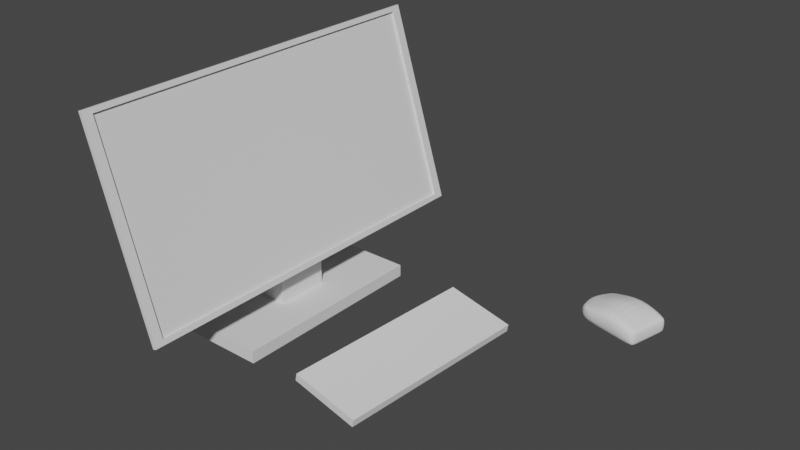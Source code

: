 # Source: PC.blend  (saved by Blender 2.82.7; exported with 4.5.12 LTS)
import bpy
from mathutils import Matrix  # noqa: F401  (used for matrix-valued properties, if any)

bpy.ops.wm.read_factory_settings(use_empty=True)
scene = bpy.context.scene
scene.name = 'Scene'

# ---- collections
col_collection = bpy.data.collections.new('Collection'); scene.collection.children.link(col_collection)

# ---- materials (node trees are filled in below, after node groups)
mat_material_001 = bpy.data.materials.new('Material.001')
mat_material_001.use_transparent_shadow = False
mat_monitor = bpy.data.materials.new('monitor')
mat_monitor.use_transparent_shadow = False

# ---- material node trees
mat_material_001.use_nodes = True; mat_material_001.node_tree.nodes.clear()
_N = mat_material_001.node_tree.nodes; _L = mat_material_001.node_tree.links
n0 = _N.new('ShaderNodeOutputMaterial'); n0.name = 'Material Output'; n0.location = (300, 300)
n1 = _N.new('ShaderNodeBsdfPrincipled'); n1.name = 'Principled BSDF'; n1.location = (10, 300)
n1.distribution = 'GGX'
n1.subsurface_method = 'BURLEY'
n1.inputs[3].default_value = 1.45
n1.inputs[27].default_value = (0.0, 0.0, 0.0, 1.0)
n1.inputs[28].default_value = 1.0
_L.new(n1.outputs[0], n0.inputs[0])
n0.is_active_output = True
mat_monitor.use_nodes = True; mat_monitor.node_tree.nodes.clear()
_N = mat_monitor.node_tree.nodes; _L = mat_monitor.node_tree.links
n0 = _N.new('ShaderNodeOutputMaterial'); n0.name = 'Material Output'; n0.location = (300, 300)
n1 = _N.new('ShaderNodeBsdfPrincipled'); n1.name = 'Principled BSDF'; n1.location = (10, 300)
n1.distribution = 'GGX'
n1.subsurface_method = 'BURLEY'
n1.inputs[3].default_value = 1.45
n1.inputs[27].default_value = (0.0, 0.0, 0.0, 1.0)
n1.inputs[28].default_value = 1.0
_L.new(n1.outputs[0], n0.inputs[0])
n0.is_active_output = True

# ---- world
world_world = bpy.data.worlds.new('World'); scene.world = world_world
world_world.use_nodes = True; world_world.node_tree.nodes.clear()
_N = world_world.node_tree.nodes; _L = world_world.node_tree.links
n0 = _N.new('ShaderNodeOutputWorld'); n0.name = 'World Output'; n0.location = (300, 300)
n1 = _N.new('ShaderNodeBackground'); n1.name = 'Background'; n1.location = (10, 300)
n1.inputs[0].default_value = (0.05088, 0.05088, 0.05088, 1.0)
_L.new(n1.outputs[0], n0.inputs[0])
n0.is_active_output = True
world_world.color = (0.05088, 0.05088, 0.05088)
world_world.use_sun_shadow = False
world_world.sun_shadow_jitter_overblur = 0.0

# ---- meshes
me_plane = bpy.data.meshes.new('Plane')
me_plane.from_pydata([(-1.0, -1.0, 0.0), (1.0, -1.0, 0.0), (-1.0, 1.0, 0.0), (1.0, 1.0, 0.0), (-0.2616, -0.2616, 0.121), (0.2616, -0.2616, 0.121), (-0.2616, 0.2616, 0.121), (0.2616, 0.2616, 0.121), (-1.0, 1.0, 0.121), (-1.0, -1.0, 0.121), (1.0, -1.0, 0.121), (1.0, 1.0, 0.121), (-0.2616, -0.2616, 0.5581), (0.2616, -0.2616, 0.5581), (-0.2616, 0.2616, 0.5581), (0.2616, 0.2616, 0.5581), (-0.961, -0.2616, 1.733), (-0.4586, -0.2616, 1.806), (-0.961, 0.2616, 1.733), (-0.4586, 0.2616, 1.806)], [], [(0, 2, 3, 1), (5, 7, 15, 13), (3, 2, 8, 11), (0, 1, 10, 9), (1, 3, 11, 10), (2, 0, 9, 8), (4, 6, 8, 9), (5, 4, 9, 10), (7, 5, 10, 11), (6, 7, 11, 8), (14, 12, 16, 18), (6, 4, 12, 14), (7, 6, 14, 15), (4, 5, 13, 12), (16, 17, 19, 18), (15, 14, 18, 19), (12, 13, 17, 16), (13, 15, 19, 17)])
_uv = me_plane.uv_layers.new(name='UVMap')
_uv.uv.foreach_set('vector', [0.0, 0.0, 0.0, 1.0, 1.0, 1.0, 1.0, 0.0, 0.6308, 0.3692, 0.6308, 0.6308, 0.6308, 0.6308, 0.6308, 0.3692, 1.0, 1.0, 0.0, 1.0, 0.0, 1.0, 1.0, 1.0, 0.0, 0.0, 1.0, 0.0, 1.0, 0.0, 0.0, 0.0, 1.0, 0.0, 1.0, 1.0, 1.0, 1.0, 1.0, 0.0, 0.0, 1.0, 0.0, 0.0, 0.0, 0.0, 0.0, 1.0, 0.3692, 0.3692, 0.3692, 0.6308, 0.0, 1.0, 0.0, 0.0, 0.6308, 0.3692, 0.3692, 0.3692, 0.0, 0.0, 1.0, 0.0, 0.6308, 0.6308, 0.6308, 0.3692, 1.0, 0.0, 1.0, 1.0, 0.3692, 0.6308, 0.6308, 0.6308, 1.0, 1.0, 0.0, 1.0, 0.3692, 0.6308, 0.3692, 0.3692, 0.3692, 0.3692, 0.3692, 0.6308, 0.3692, 0.6308, 0.3692, 0.3692, 0.3692, 0.3692, 0.3692, 0.6308, 0.6308, 0.6308, 0.3692, 0.6308, 0.3692, 0.6308, 0.6308, 0.6308, 0.3692, 0.3692, 0.6308, 0.3692, 0.6308, 0.3692, 0.3692, 0.3692, 0.3692, 0.3692, 0.6308, 0.3692, 0.6308, 0.6308, 0.3692, 0.6308, 0.6308, 0.6308, 0.3692, 0.6308, 0.3692, 0.6308, 0.6308, 0.6308, 0.3692, 0.3692, 0.6308, 0.3692, 0.6308, 0.3692, 0.3692, 0.3692, 0.6308, 0.3692, 0.6308, 0.6308, 0.6308, 0.6308, 0.6308, 0.3692])
me_plane.use_remesh_fix_poles = True
me_plane.use_remesh_preserve_attributes = False
me_plane.use_mirror_vertex_groups = False
me_plane.update()
me_plane_001 = bpy.data.meshes.new('Plane.001')
me_plane_001.from_pydata([(-1.0, -1.0, 0.0), (1.0, -1.0, 0.0), (-1.0, 1.0, 0.0), (1.0, 1.0, 0.0), (-0.9508, -0.9508, 0.03676), (0.9508, -0.9508, 0.03676), (-0.9508, 0.9508, 0.03676), (0.9508, 0.9508, 0.03676), (-1.0, 1.0, 0.03676), (-1.0, -1.0, 0.03676), (1.0, -1.0, 0.03676), (1.0, 1.0, 0.03676), (-0.9508, -0.9508, 0.01217), (0.9508, -0.9508, 0.01217), (-0.9508, 0.9508, 0.01217), (0.9508, 0.9508, 0.01217)], [], [(0, 2, 3, 1), (5, 7, 15, 13), (3, 2, 8, 11), (0, 1, 10, 9), (1, 3, 11, 10), (2, 0, 9, 8), (4, 6, 8, 9), (5, 4, 9, 10), (7, 5, 10, 11), (6, 7, 11, 8), (12, 13, 15, 14), (6, 4, 12, 14), (7, 6, 14, 15), (4, 5, 13, 12)])
me_plane_001.polygons.foreach_set('material_index', [0, 0, 0, 0, 0, 0, 0, 0, 0, 0, 1, 0, 0, 0])
_uv = me_plane_001.uv_layers.new(name='UVMap')
_uv.uv.foreach_set('vector', [0.0, 0.0, 0.0, 1.0, 1.0, 1.0, 1.0, 0.0, 0.9754, 0.02462, 0.9754, 0.9754, 0.9754, 0.9754, 0.9754, 0.02462, 1.0, 1.0, 0.0, 1.0, 0.0, 1.0, 1.0, 1.0, 0.0, 0.0, 1.0, 0.0, 1.0, 0.0, 0.0, 0.0, 1.0, 0.0, 1.0, 1.0, 1.0, 1.0, 1.0, 0.0, 0.0, 1.0, 0.0, 0.0, 0.0, 0.0, 0.0, 1.0, 0.02462, 0.02462, 0.02462, 0.9754, 0.0, 1.0, 0.0, 0.0, 0.9754, 0.02462, 0.02462, 0.02462, 0.0, 0.0, 1.0, 0.0, 0.9754, 0.9754, 0.9754, 0.02462, 1.0, 0.0, 1.0, 1.0, 0.02462, 0.9754, 0.9754, 0.9754, 1.0, 1.0, 0.0, 1.0, 0.02462, 0.02462, 0.9754, 0.02462, 0.9754, 0.9754, 0.02462, 0.9754, 0.02462, 0.9754, 0.02462, 0.02462, 0.02462, 0.02462, 0.02462, 0.9754, 0.9754, 0.9754, 0.02462, 0.9754, 0.02462, 0.9754, 0.9754, 0.9754, 0.02462, 0.02462, 0.9754, 0.02462, 0.9754, 0.02462, 0.02462, 0.02462])
me_plane_001.materials.append(mat_material_001)
me_plane_001.materials.append(mat_monitor)
me_plane_001.use_remesh_fix_poles = True
me_plane_001.use_remesh_preserve_attributes = False
me_plane_001.use_mirror_vertex_groups = False
me_plane_001.update()
me_cube_001 = bpy.data.meshes.new('Cube.001')
me_cube_001.from_pydata([(-1.0, -1.0, -1.0), (-1.0, -1.0, 1.0), (-1.0, 1.0, -1.0), (-1.0, 1.0, 1.0), (1.0, -1.0, -1.0), (1.0, -1.0, 1.0), (1.0, 1.0, -1.0), (1.0, 1.0, 1.0)], [], [(0, 1, 3, 2), (2, 3, 7, 6), (6, 7, 5, 4), (4, 5, 1, 0), (2, 6, 4, 0), (7, 3, 1, 5)])
_uv = me_cube_001.uv_layers.new(name='UVMap')
_uv.uv.foreach_set('vector', [0.375, 0.0, 0.625, 0.0, 0.625, 0.25, 0.375, 0.25, 0.375, 0.25, 0.625, 0.25, 0.625, 0.5, 0.375, 0.5, 0.375, 0.5, 0.625, 0.5, 0.625, 0.75, 0.375, 0.75, 0.375, 0.75, 0.625, 0.75, 0.625, 1.0, 0.375, 1.0, 0.125, 0.5, 0.375, 0.5, 0.375, 0.75, 0.125, 0.75, 0.625, 0.5, 0.875, 0.5, 0.875, 0.75, 0.625, 0.75])
me_cube_001.use_remesh_fix_poles = True
me_cube_001.use_remesh_preserve_attributes = False
me_cube_001.use_mirror_vertex_groups = False
me_cube_001.update()
me_cube_002 = bpy.data.meshes.new('Cube.002')
me_cube_002.from_pydata([(0.7755, 0.00395, 0.1208), (0.7213, 0.0, 0.3995), (0.7755, 0.00395, -0.7213), (0.7213, 0.0, -1.0), (-1.178, -0.002932, 0.06641), (-0.8997, -0.002932, 0.2955), (-1.178, -0.002932, -0.7213), (-0.7213, 0.0, -1.0), (-0.7213, -0.7213, -1.0), (-0.7213, -1.0, -0.7213), (-1.0, -0.7213, -0.7213), (-0.7213, -1.0, 0.0168), (-0.7213, -0.7213, 0.2955), (-1.0, -0.7213, 0.06641), (-0.7213, 0.7213, -1.0), (-1.0, 0.7213, -0.7213), (-0.7213, 1.0, -0.7213), (-0.7213, 0.7213, 0.2955), (-0.7213, 1.0, 0.0168), (-1.0, 0.7213, 0.06641), (0.7213, -0.7213, -1.0), (0.7755, -0.7174, -0.7213), (0.7213, -1.0, -0.7213), (0.7213, -0.7213, 0.3995), (0.7213, -1.0, 0.1208), (0.7755, -0.7174, 0.1208), (0.7213, 0.7213, -1.0), (0.7213, 1.0, -0.7213), (0.7755, 0.7253, -0.7213), (0.7213, 0.7213, 0.3995), (0.7755, 0.7253, 0.1208), (0.7213, 1.0, 0.1208), (0.0, 0.0, -1.0), (0.0, 0.7213, -1.0), (0.0, 1.0, -0.7213), (0.0, 0.7213, 1.0), (0.0, 1.0, 0.7213), (0.0, -0.7213, -1.0), (0.0, -1.0, -0.7213), (0.0, -0.7213, 1.0), (0.0, -1.0, 0.7213), (-0.08921, -0.001466, 1.394), (0.7213, 0.5594, 0.3995), (0.7755, 0.5634, -0.7213), (-0.7213, 0.5594, -1.0), (-1.04, 0.5588, 0.06641), (-1.04, 0.5588, -0.7213), (-0.7613, 0.5588, 0.2955), (0.7213, 0.5594, -1.0), (0.7755, 0.5634, 0.1208), (-0.02002, 0.5591, 1.089), (0.0, 0.5594, -1.0), (0.7213, -0.5563, -1.0), (-1.041, -0.557, -0.7213), (-0.7621, -0.557, 0.2955), (0.7755, -0.5524, 0.1208), (-0.7213, -0.5563, -1.0), (-1.041, -0.557, 0.06641), (0.7755, -0.5524, -0.7213), (0.7213, -0.5563, 0.3995), (0.0, -0.5563, -1.0), (-0.0204, -0.5567, 1.09)], [], [(38, 40, 11, 9), (58, 55, 25, 21), (51, 48, 3, 32), (61, 54, 12, 39), (46, 45, 19, 15), (34, 36, 31, 27), (8, 9, 10), (11, 12, 13), (14, 15, 16), (17, 18, 19), (20, 21, 22), (23, 24, 25), (26, 27, 28), (29, 30, 31), (56, 8, 10, 53), (9, 11, 13, 10), (47, 17, 19, 45), (18, 16, 15, 19), (33, 14, 16, 34), (35, 29, 31, 36), (30, 28, 27, 31), (48, 26, 28, 43), (59, 23, 25, 55), (24, 22, 21, 25), (37, 20, 22, 38), (39, 12, 11, 40), (60, 52, 20, 37), (42, 1, 0, 49), (52, 3, 2, 58), (54, 5, 4, 57), (44, 7, 6, 46), (53, 57, 4, 6), (50, 47, 5, 41), (43, 49, 0, 2), (42, 50, 41, 1), (56, 60, 37, 8), (23, 39, 40, 24), (8, 37, 38, 9), (17, 35, 36, 18), (26, 33, 34, 27), (16, 18, 36, 34), (59, 61, 39, 23), (44, 51, 32, 7), (22, 24, 40, 38), (14, 33, 51, 44), (29, 35, 50, 42), (28, 30, 49, 43), (35, 17, 47, 50), (14, 44, 46, 15), (29, 42, 49, 30), (3, 48, 43, 2), (5, 47, 45, 4), (6, 4, 45, 46), (33, 26, 48, 51), (1, 41, 61, 59), (7, 32, 60, 56), (10, 13, 57, 53), (12, 54, 57, 13), (20, 52, 58, 21), (32, 3, 52, 60), (1, 59, 55, 0), (7, 56, 53, 6), (41, 5, 54, 61), (2, 0, 55, 58)])
_uv = me_cube_002.uv_layers.new(name='UVMap')
_uv.uv.foreach_set('vector', [0.4098, 0.875, 0.5902, 0.875, 0.5902, 0.9652, 0.4098, 0.9652, 0.4098, 0.6945, 0.5902, 0.6945, 0.5902, 0.7152, 0.4098, 0.7152, 0.25, 0.5551, 0.3402, 0.5551, 0.3402, 0.625, 0.25, 0.625, 0.75, 0.6945, 0.8402, 0.6945, 0.8402, 0.7152, 0.75, 0.7152, 0.4098, 0.1949, 0.5902, 0.1949, 0.5902, 0.2152, 0.4098, 0.2152, 0.4098, 0.375, 0.5902, 0.375, 0.5902, 0.4652, 0.4098, 0.4652, 0.1598, 0.7152, 0.1598, 0.75, 0.125, 0.7152, 0.5902, 0.9652, 0.625, 0.9652, 0.5902, 1.0, 0.1598, 0.5348, 0.125, 0.5348, 0.1598, 0.5, 0.8402, 0.5348, 0.8402, 0.5, 0.875, 0.5348, 0.3402, 0.7152, 0.375, 0.7152, 0.3402, 0.75, 0.6598, 0.7152, 0.6598, 0.75, 0.625, 0.7152, 0.3402, 0.5348, 0.3402, 0.5, 0.375, 0.5348, 0.6598, 0.5348, 0.625, 0.5348, 0.6598, 0.5, 0.1598, 0.6945, 0.1598, 0.7152, 0.125, 0.7152, 0.125, 0.6945, 0.4098, 0.9652, 0.5902, 0.9652, 0.5902, 1.0, 0.4098, 1.0, 0.8402, 0.5551, 0.8402, 0.5348, 0.875, 0.5348, 0.875, 0.5551, 0.5902, 0.2848, 0.4098, 0.2848, 0.4098, 0.2152, 0.5902, 0.2152, 0.25, 0.5348, 0.1598, 0.5348, 0.1598, 0.5, 0.25, 0.5, 0.75, 0.5348, 0.6598, 0.5348, 0.6598, 0.5, 0.75, 0.5, 0.5902, 0.5348, 0.4098, 0.5348, 0.4098, 0.4652, 0.5902, 0.4652, 0.3402, 0.5551, 0.3402, 0.5348, 0.4098, 0.5348, 0.4098, 0.5551, 0.6598, 0.6945, 0.6598, 0.7152, 0.5902, 0.7152, 0.5902, 0.6945, 0.5902, 0.7848, 0.4098, 0.7848, 0.4098, 0.7152, 0.5902, 0.7152, 0.25, 0.7152, 0.3402, 0.7152, 0.3402, 0.75, 0.25, 0.75, 0.75, 0.7152, 0.8402, 0.7152, 0.8402, 0.75, 0.75, 0.75, 0.25, 0.6945, 0.3402, 0.6945, 0.3402, 0.7152, 0.25, 0.7152, 0.6598, 0.5551, 0.6598, 0.625, 0.5902, 0.625, 0.5902, 0.5551, 0.3402, 0.6945, 0.3402, 0.625, 0.4098, 0.625, 0.4098, 0.6945, 0.8402, 0.6945, 0.8402, 0.625, 0.875, 0.625, 0.875, 0.6945, 0.1598, 0.5551, 0.1598, 0.625, 0.125, 0.625, 0.125, 0.5551, 0.4098, 0.05546, 0.5902, 0.05546, 0.5902, 0.125, 0.4098, 0.125, 0.75, 0.5551, 0.8402, 0.5551, 0.8402, 0.625, 0.75, 0.625, 0.4098, 0.5551, 0.5902, 0.5551, 0.5902, 0.625, 0.4098, 0.625, 0.6598, 0.5551, 0.75, 0.5551, 0.75, 0.625, 0.6598, 0.625, 0.1598, 0.6945, 0.25, 0.6945, 0.25, 0.7152, 0.1598, 0.7152, 0.6598, 0.7152, 0.75, 0.7152, 0.75, 0.75, 0.6598, 0.75, 0.1598, 0.7152, 0.25, 0.7152, 0.25, 0.75, 0.1598, 0.75, 0.8402, 0.5348, 0.75, 0.5348, 0.75, 0.5, 0.8402, 0.5, 0.3402, 0.5348, 0.25, 0.5348, 0.25, 0.5, 0.3402, 0.5, 0.4098, 0.2848, 0.5902, 0.2848, 0.5902, 0.375, 0.4098, 0.375, 0.6598, 0.6945, 0.75, 0.6945, 0.75, 0.7152, 0.6598, 0.7152, 0.1598, 0.5551, 0.25, 0.5551, 0.25, 0.625, 0.1598, 0.625, 0.4098, 0.7848, 0.5902, 0.7848, 0.5902, 0.875, 0.4098, 0.875, 0.1598, 0.5348, 0.25, 0.5348, 0.25, 0.5551, 0.1598, 0.5551, 0.6598, 0.5348, 0.75, 0.5348, 0.75, 0.5551, 0.6598, 0.5551, 0.4098, 0.5348, 0.5902, 0.5348, 0.5902, 0.5551, 0.4098, 0.5551, 0.75, 0.5348, 0.8402, 0.5348, 0.8402, 0.5551, 0.75, 0.5551, 0.1598, 0.5348, 0.1598, 0.5551, 0.125, 0.5551, 0.125, 0.5348, 0.6598, 0.5348, 0.6598, 0.5551, 0.5902, 0.5551, 0.5902, 0.5348, 0.3402, 0.625, 0.3402, 0.5551, 0.4098, 0.5551, 0.4098, 0.625, 0.8402, 0.625, 0.8402, 0.5551, 0.875, 0.5551, 0.875, 0.625, 0.4098, 0.125, 0.5902, 0.125, 0.5902, 0.1949, 0.4098, 0.1949, 0.25, 0.5348, 0.3402, 0.5348, 0.3402, 0.5551, 0.25, 0.5551, 0.6598, 0.625, 0.75, 0.625, 0.75, 0.6945, 0.6598, 0.6945, 0.1598, 0.625, 0.25, 0.625, 0.25, 0.6945, 0.1598, 0.6945, 0.4098, 0.03484, 0.5902, 0.03484, 0.5902, 0.05546, 0.4098, 0.05546, 0.8402, 0.7152, 0.8402, 0.6945, 0.875, 0.6945, 0.875, 0.7152, 0.3402, 0.7152, 0.3402, 0.6945, 0.4098, 0.6945, 0.4098, 0.7152, 0.25, 0.625, 0.3402, 0.625, 0.3402, 0.6945, 0.25, 0.6945, 0.6598, 0.625, 0.6598, 0.6945, 0.5902, 0.6945, 0.5902, 0.625, 0.1598, 0.625, 0.1598, 0.6945, 0.125, 0.6945, 0.125, 0.625, 0.75, 0.625, 0.8402, 0.625, 0.8402, 0.6945, 0.75, 0.6945, 0.4098, 0.625, 0.5902, 0.625, 0.5902, 0.6945, 0.4098, 0.6945])
me_cube_002.use_remesh_fix_poles = True
me_cube_002.use_remesh_preserve_attributes = False
me_cube_002.use_mirror_vertex_groups = False
me_cube_002.update()

# ---- objects
ob_plane = bpy.data.objects.new('Plane', me_plane)
ob_plane_001 = bpy.data.objects.new('Plane.001', me_plane_001)
ob_cube = bpy.data.objects.new('Cube', me_cube_001)
ob_cube_001 = bpy.data.objects.new('Cube.001', me_cube_002)

# ---- transforms, parenting, visibility, modifiers, constraints
ob_plane.location = (0.0, 0.0, 0.0)
ob_plane.scale = (0.4994, 1.0, 1.0)
ob_plane.lineart.crease_threshold = 0.0
ob_plane_001.location = (0.0, 0.0, 1.455)
ob_plane_001.rotation_euler = (1.313e-11, 1.273, 1.03e-09)
ob_plane_001.scale = (1.0, 1.872, 1.0)
ob_plane_001.lineart.crease_threshold = 0.0
ob_cube.location = (1.406, 0.0, 0.0)
ob_cube.rotation_euler = (0.0, 0.1868, -0.0678)
ob_cube.scale = (0.3484, 1.0, 0.03709)
ob_cube.lineart.crease_threshold = 0.0
ob_cube_001.location = (2.592, 1.772, 1.173e-07)
ob_cube_001.rotation_euler = (0.0, -0.0, -0.2334)
ob_cube_001.scale = (0.3873, 0.2547, 0.1271)
ob_cube_001.lineart.crease_threshold = 0.0
_m = ob_cube_001.modifiers.new('Subdivision', 'SUBSURF')
_m.uv_smooth = 'PRESERVE_CORNERS'
_m.show_only_control_edges = False

# ---- collection membership
col_collection.objects.link(ob_plane)
col_collection.objects.link(ob_plane_001)
col_collection.objects.link(ob_cube)
col_collection.objects.link(ob_cube_001)

# ---- scene / render settings (as saved in the file)
scene.frame_start = 1; scene.frame_end = 250; scene.frame_set(1)
scene.render.engine = 'BLENDER_EEVEE_NEXT'
scene.cycles.use_denoising = False
scene.cycles.samples = 128
scene.cycles.sampling_pattern = 'TABULATED_SOBOL'
scene.cycles.use_adaptive_sampling = False
scene.cycles.use_light_tree = False
scene.view_settings.view_transform = 'Filmic'
bpy.context.view_layer.update()

# ---- added for rendering (the .blend has no active camera and no usable light): camera, sun
cam_auto = bpy.data.cameras.new('AutoCamera')
cam_auto.lens = 50.0
cam_auto.sensor_width = 36.0
cam_auto.clip_end = 1000.0
ob_auto_camera = bpy.data.objects.new('AutoCamera', cam_auto)
scene.collection.objects.link(ob_auto_camera)
ob_auto_camera.location = (6.64255, -6.37818, 5.48402)
ob_auto_camera.rotation_euler = (1.09748, -7.21219e-08, 0.694738)
scene.camera = ob_auto_camera
light_auto_sun = bpy.data.lights.new('AutoSun', 'SUN')
light_auto_sun.energy = 3.0
light_auto_sun.angle = 0.0523599
ob_auto_sun = bpy.data.objects.new('AutoSun', light_auto_sun)
scene.collection.objects.link(ob_auto_sun)
ob_auto_sun.rotation_euler = (0.872665, 0.174533, 0.523599)
bpy.context.view_layer.update()
